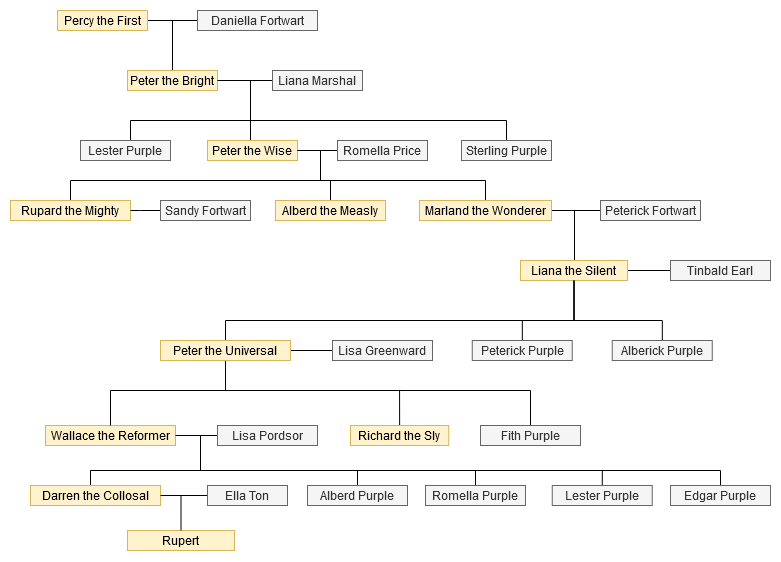

The diagram above was exported from draw.io. Its source (the exported page's mxGraphModel, read from the mxfile embedded in the PNG):
<mxGraphModel dx="1718" dy="959" grid="1" gridSize="10" guides="1" tooltips="1" connect="1" arrows="1" fold="1" page="1" pageScale="1" pageWidth="827" pageHeight="1169" math="0" shadow="0">
  <root>
    <mxCell id="0" />
    <mxCell id="1" parent="0" />
    <mxCell id="QJsgp_xMMJLdoFjx5tty-10" style="edgeStyle=orthogonalEdgeStyle;rounded=0;orthogonalLoop=1;jettySize=auto;html=1;endArrow=none;endFill=0;exitX=1;exitY=0.5;exitDx=0;exitDy=0;" parent="1" source="CZMDsdcZZJH1a0XMCyh6-1" target="QJsgp_xMMJLdoFjx5tty-8" edge="1">
      <mxGeometry relative="1" as="geometry">
        <mxPoint x="202" y="110" as="sourcePoint" />
        <Array as="points">
          <mxPoint x="307" y="110" />
        </Array>
      </mxGeometry>
    </mxCell>
    <mxCell id="f0Z4uh8erXsmyNAusVcs-8" style="edgeStyle=orthogonalEdgeStyle;rounded=0;orthogonalLoop=1;jettySize=auto;html=1;endArrow=none;endFill=0;" edge="1" parent="1" source="CZMDsdcZZJH1a0XMCyh6-1" target="CZMDsdcZZJH1a0XMCyh6-2">
      <mxGeometry relative="1" as="geometry">
        <Array as="points">
          <mxPoint x="202" y="110" />
        </Array>
      </mxGeometry>
    </mxCell>
    <mxCell id="CZMDsdcZZJH1a0XMCyh6-1" value="Percy the First" style="text;html=1;strokeColor=#d6b656;fillColor=#fff2cc;align=center;verticalAlign=middle;whiteSpace=wrap;rounded=0;" parent="1" vertex="1">
      <mxGeometry x="87" y="100" width="90" height="20" as="geometry" />
    </mxCell>
    <mxCell id="esbJOiD3Elu51p_Aof4D-1" style="edgeStyle=orthogonalEdgeStyle;rounded=0;orthogonalLoop=1;jettySize=auto;html=1;endArrow=none;endFill=0;" parent="1" source="CZMDsdcZZJH1a0XMCyh6-2" target="CZMDsdcZZJH1a0XMCyh6-5" edge="1">
      <mxGeometry relative="1" as="geometry">
        <Array as="points">
          <mxPoint x="280" y="170" />
        </Array>
      </mxGeometry>
    </mxCell>
    <mxCell id="f0Z4uh8erXsmyNAusVcs-4" style="edgeStyle=orthogonalEdgeStyle;rounded=0;orthogonalLoop=1;jettySize=auto;html=1;endArrow=none;endFill=0;" edge="1" parent="1" source="CZMDsdcZZJH1a0XMCyh6-2" target="f0Z4uh8erXsmyNAusVcs-3">
      <mxGeometry relative="1" as="geometry">
        <Array as="points">
          <mxPoint x="280" y="170" />
          <mxPoint x="280" y="210" />
          <mxPoint x="160" y="210" />
        </Array>
      </mxGeometry>
    </mxCell>
    <mxCell id="f0Z4uh8erXsmyNAusVcs-7" style="edgeStyle=orthogonalEdgeStyle;rounded=0;orthogonalLoop=1;jettySize=auto;html=1;entryX=0.5;entryY=0;entryDx=0;entryDy=0;endArrow=none;endFill=0;" edge="1" parent="1" source="CZMDsdcZZJH1a0XMCyh6-2" target="f0Z4uh8erXsmyNAusVcs-6">
      <mxGeometry relative="1" as="geometry">
        <Array as="points">
          <mxPoint x="280" y="170" />
          <mxPoint x="280" y="210" />
          <mxPoint x="536" y="210" />
        </Array>
      </mxGeometry>
    </mxCell>
    <mxCell id="CZMDsdcZZJH1a0XMCyh6-2" value="Peter the Bright" style="text;html=1;strokeColor=#d6b656;fillColor=#fff2cc;align=center;verticalAlign=middle;whiteSpace=wrap;rounded=0;" parent="1" vertex="1">
      <mxGeometry x="157" y="160" width="90" height="20" as="geometry" />
    </mxCell>
    <mxCell id="esbJOiD3Elu51p_Aof4D-7" style="edgeStyle=orthogonalEdgeStyle;rounded=0;orthogonalLoop=1;jettySize=auto;html=1;entryX=0.5;entryY=0;entryDx=0;entryDy=0;endArrow=none;endFill=0;" parent="1" source="CZMDsdcZZJH1a0XMCyh6-5" target="esbJOiD3Elu51p_Aof4D-6" edge="1">
      <mxGeometry relative="1" as="geometry">
        <Array as="points">
          <mxPoint x="350" y="240" />
          <mxPoint x="350" y="270" />
          <mxPoint x="100" y="270" />
        </Array>
      </mxGeometry>
    </mxCell>
    <mxCell id="f0Z4uh8erXsmyNAusVcs-5" style="edgeStyle=orthogonalEdgeStyle;rounded=0;orthogonalLoop=1;jettySize=auto;html=1;endArrow=none;endFill=0;" edge="1" parent="1" source="CZMDsdcZZJH1a0XMCyh6-5" target="QJsgp_xMMJLdoFjx5tty-18">
      <mxGeometry relative="1" as="geometry">
        <Array as="points">
          <mxPoint x="350" y="240" />
          <mxPoint x="350" y="270" />
          <mxPoint x="360" y="270" />
        </Array>
      </mxGeometry>
    </mxCell>
    <mxCell id="CZMDsdcZZJH1a0XMCyh6-5" value="Peter the Wise" style="text;html=1;strokeColor=#d6b656;fillColor=#fff2cc;align=center;verticalAlign=middle;whiteSpace=wrap;rounded=0;" parent="1" vertex="1">
      <mxGeometry x="237" y="230" width="90" height="20" as="geometry" />
    </mxCell>
    <mxCell id="esbJOiD3Elu51p_Aof4D-6" value="Rupard the Mighty" style="text;html=1;strokeColor=#d6b656;fillColor=#fff2cc;align=center;verticalAlign=middle;whiteSpace=wrap;rounded=0;" parent="1" vertex="1">
      <mxGeometry x="40" y="290" width="120" height="20" as="geometry" />
    </mxCell>
    <mxCell id="QJsgp_xMMJLdoFjx5tty-8" value="Daniella Fortwart" style="text;html=1;strokeColor=#666666;fillColor=#f5f5f5;align=center;verticalAlign=middle;whiteSpace=wrap;rounded=0;fontColor=#333333;" parent="1" vertex="1">
      <mxGeometry x="227" y="100" width="120" height="20" as="geometry" />
    </mxCell>
    <mxCell id="QJsgp_xMMJLdoFjx5tty-13" style="edgeStyle=orthogonalEdgeStyle;rounded=0;orthogonalLoop=1;jettySize=auto;html=1;endArrow=none;endFill=0;" parent="1" source="QJsgp_xMMJLdoFjx5tty-12" target="CZMDsdcZZJH1a0XMCyh6-2" edge="1">
      <mxGeometry relative="1" as="geometry" />
    </mxCell>
    <mxCell id="QJsgp_xMMJLdoFjx5tty-12" value="Liana Marshal" style="text;html=1;strokeColor=#666666;fillColor=#f5f5f5;align=center;verticalAlign=middle;whiteSpace=wrap;rounded=0;fontColor=#333333;" parent="1" vertex="1">
      <mxGeometry x="302" y="160" width="90" height="20" as="geometry" />
    </mxCell>
    <mxCell id="QJsgp_xMMJLdoFjx5tty-15" style="edgeStyle=orthogonalEdgeStyle;rounded=0;orthogonalLoop=1;jettySize=auto;html=1;entryX=1;entryY=0.5;entryDx=0;entryDy=0;endArrow=none;endFill=0;" parent="1" source="QJsgp_xMMJLdoFjx5tty-14" target="CZMDsdcZZJH1a0XMCyh6-5" edge="1">
      <mxGeometry relative="1" as="geometry">
        <Array as="points" />
      </mxGeometry>
    </mxCell>
    <mxCell id="QJsgp_xMMJLdoFjx5tty-14" value="Romella Price" style="text;html=1;strokeColor=#666666;fillColor=#f5f5f5;align=center;verticalAlign=middle;whiteSpace=wrap;rounded=0;fontColor=#333333;" parent="1" vertex="1">
      <mxGeometry x="367" y="230" width="90" height="20" as="geometry" />
    </mxCell>
    <mxCell id="QJsgp_xMMJLdoFjx5tty-18" value="Alberd the Measly" style="text;html=1;strokeColor=#d6b656;fillColor=#fff2cc;align=center;verticalAlign=middle;whiteSpace=wrap;rounded=0;" parent="1" vertex="1">
      <mxGeometry x="305" y="290" width="110" height="20" as="geometry" />
    </mxCell>
    <mxCell id="QJsgp_xMMJLdoFjx5tty-22" style="edgeStyle=orthogonalEdgeStyle;rounded=0;orthogonalLoop=1;jettySize=auto;html=1;exitX=0.5;exitY=0;exitDx=0;exitDy=0;endArrow=none;endFill=0;entryX=1;entryY=0.5;entryDx=0;entryDy=0;" parent="1" source="QJsgp_xMMJLdoFjx5tty-21" target="CZMDsdcZZJH1a0XMCyh6-5" edge="1">
      <mxGeometry relative="1" as="geometry">
        <mxPoint x="210" y="240" as="targetPoint" />
        <Array as="points">
          <mxPoint x="515" y="270" />
          <mxPoint x="350" y="270" />
          <mxPoint x="350" y="240" />
        </Array>
      </mxGeometry>
    </mxCell>
    <mxCell id="QJsgp_xMMJLdoFjx5tty-28" style="edgeStyle=orthogonalEdgeStyle;rounded=0;orthogonalLoop=1;jettySize=auto;html=1;endArrow=none;endFill=0;" parent="1" source="QJsgp_xMMJLdoFjx5tty-21" target="QJsgp_xMMJLdoFjx5tty-27" edge="1">
      <mxGeometry relative="1" as="geometry" />
    </mxCell>
    <mxCell id="QJsgp_xMMJLdoFjx5tty-30" style="edgeStyle=orthogonalEdgeStyle;rounded=0;orthogonalLoop=1;jettySize=auto;html=1;endArrow=none;endFill=0;" parent="1" source="QJsgp_xMMJLdoFjx5tty-21" target="QJsgp_xMMJLdoFjx5tty-29" edge="1">
      <mxGeometry relative="1" as="geometry">
        <Array as="points">
          <mxPoint x="604" y="300" />
        </Array>
      </mxGeometry>
    </mxCell>
    <mxCell id="QJsgp_xMMJLdoFjx5tty-21" value="Marland the Wonderer" style="text;html=1;strokeColor=#d6b656;fillColor=#fff2cc;align=center;verticalAlign=middle;whiteSpace=wrap;rounded=0;" parent="1" vertex="1">
      <mxGeometry x="449" y="290" width="132" height="20" as="geometry" />
    </mxCell>
    <mxCell id="QJsgp_xMMJLdoFjx5tty-24" style="edgeStyle=orthogonalEdgeStyle;rounded=0;orthogonalLoop=1;jettySize=auto;html=1;endArrow=none;endFill=0;" parent="1" source="QJsgp_xMMJLdoFjx5tty-23" edge="1">
      <mxGeometry relative="1" as="geometry">
        <mxPoint x="160" y="300" as="targetPoint" />
        <Array as="points">
          <mxPoint x="170" y="300" />
          <mxPoint x="170" y="300" />
        </Array>
      </mxGeometry>
    </mxCell>
    <mxCell id="QJsgp_xMMJLdoFjx5tty-23" value="Sandy Fortwart" style="text;html=1;strokeColor=#666666;fillColor=#f5f5f5;align=center;verticalAlign=middle;whiteSpace=wrap;rounded=0;fontColor=#333333;" parent="1" vertex="1">
      <mxGeometry x="190" y="290" width="90" height="20" as="geometry" />
    </mxCell>
    <mxCell id="QJsgp_xMMJLdoFjx5tty-27" value="Peterick Fortwart" style="text;html=1;strokeColor=#666666;fillColor=#f5f5f5;align=center;verticalAlign=middle;whiteSpace=wrap;rounded=0;fontColor=#333333;" parent="1" vertex="1">
      <mxGeometry x="630" y="290" width="100" height="20" as="geometry" />
    </mxCell>
    <mxCell id="f0Z4uh8erXsmyNAusVcs-12" style="edgeStyle=orthogonalEdgeStyle;rounded=0;orthogonalLoop=1;jettySize=auto;html=1;entryX=0;entryY=0.5;entryDx=0;entryDy=0;endArrow=none;endFill=0;" edge="1" parent="1" source="QJsgp_xMMJLdoFjx5tty-29" target="f0Z4uh8erXsmyNAusVcs-11">
      <mxGeometry relative="1" as="geometry" />
    </mxCell>
    <mxCell id="QJsgp_xMMJLdoFjx5tty-29" value="Liana the Silent" style="text;html=1;strokeColor=#d6b656;fillColor=#fff2cc;align=center;verticalAlign=middle;whiteSpace=wrap;rounded=0;" parent="1" vertex="1">
      <mxGeometry x="550" y="350" width="107" height="20" as="geometry" />
    </mxCell>
    <mxCell id="vlu7CHLA1ji-IuZGhJZQ-4" value="Rupert" style="text;html=1;strokeColor=#d6b656;fillColor=#fff2cc;align=center;verticalAlign=middle;whiteSpace=wrap;rounded=0;" parent="1" vertex="1">
      <mxGeometry x="157" y="620" width="107" height="20" as="geometry" />
    </mxCell>
    <mxCell id="vlu7CHLA1ji-IuZGhJZQ-9" style="edgeStyle=orthogonalEdgeStyle;rounded=0;orthogonalLoop=1;jettySize=auto;html=1;endArrow=none;endFill=0;" parent="1" source="vlu7CHLA1ji-IuZGhJZQ-5" target="vlu7CHLA1ji-IuZGhJZQ-8" edge="1">
      <mxGeometry relative="1" as="geometry">
        <Array as="points">
          <mxPoint x="120" y="560" />
          <mxPoint x="230" y="560" />
          <mxPoint x="230" y="525" />
        </Array>
      </mxGeometry>
    </mxCell>
    <mxCell id="f0Z4uh8erXsmyNAusVcs-43" style="edgeStyle=orthogonalEdgeStyle;rounded=0;orthogonalLoop=1;jettySize=auto;html=1;entryX=0.5;entryY=0;entryDx=0;entryDy=0;endArrow=none;endFill=0;" edge="1" parent="1" source="vlu7CHLA1ji-IuZGhJZQ-5" target="vlu7CHLA1ji-IuZGhJZQ-4">
      <mxGeometry relative="1" as="geometry">
        <Array as="points">
          <mxPoint x="211" y="585" />
        </Array>
      </mxGeometry>
    </mxCell>
    <mxCell id="vlu7CHLA1ji-IuZGhJZQ-5" value="Darren the Collosal" style="text;html=1;strokeColor=#d6b656;fillColor=#fff2cc;align=center;verticalAlign=middle;whiteSpace=wrap;rounded=0;" parent="1" vertex="1">
      <mxGeometry x="60" y="575" width="130" height="20" as="geometry" />
    </mxCell>
    <mxCell id="f0Z4uh8erXsmyNAusVcs-34" style="edgeStyle=orthogonalEdgeStyle;rounded=0;orthogonalLoop=1;jettySize=auto;html=1;entryX=0.5;entryY=0;entryDx=0;entryDy=0;endArrow=none;endFill=0;" edge="1" parent="1" source="vlu7CHLA1ji-IuZGhJZQ-8" target="f0Z4uh8erXsmyNAusVcs-30">
      <mxGeometry relative="1" as="geometry">
        <Array as="points">
          <mxPoint x="230" y="525" />
          <mxPoint x="230" y="560" />
          <mxPoint x="387" y="560" />
        </Array>
      </mxGeometry>
    </mxCell>
    <mxCell id="f0Z4uh8erXsmyNAusVcs-35" style="edgeStyle=orthogonalEdgeStyle;rounded=0;orthogonalLoop=1;jettySize=auto;html=1;entryX=0.5;entryY=0;entryDx=0;entryDy=0;endArrow=none;endFill=0;" edge="1" parent="1" source="vlu7CHLA1ji-IuZGhJZQ-8" target="f0Z4uh8erXsmyNAusVcs-31">
      <mxGeometry relative="1" as="geometry">
        <Array as="points">
          <mxPoint x="230" y="525" />
          <mxPoint x="230" y="560" />
          <mxPoint x="505" y="560" />
        </Array>
      </mxGeometry>
    </mxCell>
    <mxCell id="f0Z4uh8erXsmyNAusVcs-36" style="edgeStyle=orthogonalEdgeStyle;rounded=0;orthogonalLoop=1;jettySize=auto;html=1;entryX=0.5;entryY=0;entryDx=0;entryDy=0;endArrow=none;endFill=0;" edge="1" parent="1" source="vlu7CHLA1ji-IuZGhJZQ-8" target="f0Z4uh8erXsmyNAusVcs-32">
      <mxGeometry relative="1" as="geometry">
        <Array as="points">
          <mxPoint x="230" y="525" />
          <mxPoint x="230" y="560" />
          <mxPoint x="632" y="560" />
        </Array>
      </mxGeometry>
    </mxCell>
    <mxCell id="f0Z4uh8erXsmyNAusVcs-37" style="edgeStyle=orthogonalEdgeStyle;rounded=0;orthogonalLoop=1;jettySize=auto;html=1;entryX=0.5;entryY=0;entryDx=0;entryDy=0;endArrow=none;endFill=0;" edge="1" parent="1" source="vlu7CHLA1ji-IuZGhJZQ-8" target="f0Z4uh8erXsmyNAusVcs-33">
      <mxGeometry relative="1" as="geometry">
        <Array as="points">
          <mxPoint x="230" y="525" />
          <mxPoint x="230" y="560" />
          <mxPoint x="750" y="560" />
        </Array>
      </mxGeometry>
    </mxCell>
    <mxCell id="vlu7CHLA1ji-IuZGhJZQ-8" value="Wallace the Reformer" style="text;html=1;strokeColor=#d6b656;fillColor=#fff2cc;align=center;verticalAlign=middle;whiteSpace=wrap;rounded=0;" parent="1" vertex="1">
      <mxGeometry x="75" y="515" width="130" height="20" as="geometry" />
    </mxCell>
    <mxCell id="vlu7CHLA1ji-IuZGhJZQ-12" style="edgeStyle=orthogonalEdgeStyle;rounded=0;orthogonalLoop=1;jettySize=auto;html=1;endArrow=none;endFill=0;" parent="1" source="vlu7CHLA1ji-IuZGhJZQ-11" target="vlu7CHLA1ji-IuZGhJZQ-8" edge="1">
      <mxGeometry relative="1" as="geometry">
        <Array as="points">
          <mxPoint x="255" y="480" />
          <mxPoint x="140" y="480" />
        </Array>
      </mxGeometry>
    </mxCell>
    <mxCell id="f0Z4uh8erXsmyNAusVcs-16" style="edgeStyle=orthogonalEdgeStyle;rounded=0;orthogonalLoop=1;jettySize=auto;html=1;entryX=0.5;entryY=1;entryDx=0;entryDy=0;endArrow=none;endFill=0;exitX=0.5;exitY=0;exitDx=0;exitDy=0;" edge="1" parent="1" source="vlu7CHLA1ji-IuZGhJZQ-11" target="QJsgp_xMMJLdoFjx5tty-29">
      <mxGeometry relative="1" as="geometry">
        <Array as="points">
          <mxPoint x="255" y="410" />
          <mxPoint x="604" y="410" />
        </Array>
      </mxGeometry>
    </mxCell>
    <mxCell id="f0Z4uh8erXsmyNAusVcs-23" style="edgeStyle=orthogonalEdgeStyle;rounded=0;orthogonalLoop=1;jettySize=auto;html=1;endArrow=none;endFill=0;" edge="1" parent="1" source="vlu7CHLA1ji-IuZGhJZQ-11" target="f0Z4uh8erXsmyNAusVcs-21">
      <mxGeometry relative="1" as="geometry" />
    </mxCell>
    <mxCell id="f0Z4uh8erXsmyNAusVcs-25" style="edgeStyle=orthogonalEdgeStyle;rounded=0;orthogonalLoop=1;jettySize=auto;html=1;entryX=0.5;entryY=0;entryDx=0;entryDy=0;endArrow=none;endFill=0;" edge="1" parent="1" source="vlu7CHLA1ji-IuZGhJZQ-11" target="f0Z4uh8erXsmyNAusVcs-26">
      <mxGeometry relative="1" as="geometry">
        <mxPoint x="430" y="515" as="targetPoint" />
        <Array as="points">
          <mxPoint x="255" y="480" />
          <mxPoint x="429" y="480" />
        </Array>
      </mxGeometry>
    </mxCell>
    <mxCell id="f0Z4uh8erXsmyNAusVcs-28" style="edgeStyle=orthogonalEdgeStyle;rounded=0;orthogonalLoop=1;jettySize=auto;html=1;entryX=0.5;entryY=0;entryDx=0;entryDy=0;endArrow=none;endFill=0;" edge="1" parent="1" source="vlu7CHLA1ji-IuZGhJZQ-11" target="f0Z4uh8erXsmyNAusVcs-27">
      <mxGeometry relative="1" as="geometry">
        <Array as="points">
          <mxPoint x="255" y="480" />
          <mxPoint x="560" y="480" />
        </Array>
      </mxGeometry>
    </mxCell>
    <mxCell id="vlu7CHLA1ji-IuZGhJZQ-11" value="Peter the Universal" style="text;html=1;strokeColor=#d6b656;fillColor=#fff2cc;align=center;verticalAlign=middle;whiteSpace=wrap;rounded=0;" parent="1" vertex="1">
      <mxGeometry x="190" y="430" width="130" height="20" as="geometry" />
    </mxCell>
    <mxCell id="f0Z4uh8erXsmyNAusVcs-3" value="Lester Purple" style="text;html=1;strokeColor=#666666;fillColor=#f5f5f5;align=center;verticalAlign=middle;whiteSpace=wrap;rounded=0;fontColor=#333333;" vertex="1" parent="1">
      <mxGeometry x="110" y="230" width="90" height="20" as="geometry" />
    </mxCell>
    <mxCell id="f0Z4uh8erXsmyNAusVcs-6" value="Sterling Purple" style="text;html=1;strokeColor=#666666;fillColor=#f5f5f5;align=center;verticalAlign=middle;whiteSpace=wrap;rounded=0;fontColor=#333333;" vertex="1" parent="1">
      <mxGeometry x="491" y="230" width="90" height="20" as="geometry" />
    </mxCell>
    <mxCell id="f0Z4uh8erXsmyNAusVcs-17" style="edgeStyle=orthogonalEdgeStyle;rounded=0;orthogonalLoop=1;jettySize=auto;html=1;entryX=0.5;entryY=1;entryDx=0;entryDy=0;endArrow=none;endFill=0;" edge="1" parent="1" source="f0Z4uh8erXsmyNAusVcs-9" target="QJsgp_xMMJLdoFjx5tty-29">
      <mxGeometry relative="1" as="geometry">
        <Array as="points">
          <mxPoint x="552" y="410" />
          <mxPoint x="604" y="410" />
        </Array>
      </mxGeometry>
    </mxCell>
    <mxCell id="f0Z4uh8erXsmyNAusVcs-9" value="Peterick Purple" style="text;html=1;strokeColor=#666666;fillColor=#f5f5f5;align=center;verticalAlign=middle;whiteSpace=wrap;rounded=0;fontColor=#333333;" vertex="1" parent="1">
      <mxGeometry x="501.75" y="430" width="100" height="20" as="geometry" />
    </mxCell>
    <mxCell id="f0Z4uh8erXsmyNAusVcs-18" style="edgeStyle=orthogonalEdgeStyle;rounded=0;orthogonalLoop=1;jettySize=auto;html=1;entryX=0.5;entryY=1;entryDx=0;entryDy=0;endArrow=none;endFill=0;" edge="1" parent="1" source="f0Z4uh8erXsmyNAusVcs-10" target="QJsgp_xMMJLdoFjx5tty-29">
      <mxGeometry relative="1" as="geometry">
        <Array as="points">
          <mxPoint x="692" y="410" />
          <mxPoint x="604" y="410" />
        </Array>
      </mxGeometry>
    </mxCell>
    <mxCell id="f0Z4uh8erXsmyNAusVcs-10" value="Alberick Purple" style="text;html=1;strokeColor=#666666;fillColor=#f5f5f5;align=center;verticalAlign=middle;whiteSpace=wrap;rounded=0;fontColor=#333333;" vertex="1" parent="1">
      <mxGeometry x="641.75" y="430" width="100" height="20" as="geometry" />
    </mxCell>
    <mxCell id="f0Z4uh8erXsmyNAusVcs-11" value="Tinbald Earl" style="text;html=1;strokeColor=#666666;fillColor=#f5f5f5;align=center;verticalAlign=middle;whiteSpace=wrap;rounded=0;fontColor=#333333;" vertex="1" parent="1">
      <mxGeometry x="700" y="350" width="100" height="20" as="geometry" />
    </mxCell>
    <mxCell id="f0Z4uh8erXsmyNAusVcs-22" style="edgeStyle=orthogonalEdgeStyle;rounded=0;orthogonalLoop=1;jettySize=auto;html=1;entryX=1;entryY=0.5;entryDx=0;entryDy=0;endArrow=none;endFill=0;" edge="1" parent="1" source="f0Z4uh8erXsmyNAusVcs-19" target="vlu7CHLA1ji-IuZGhJZQ-8">
      <mxGeometry relative="1" as="geometry" />
    </mxCell>
    <mxCell id="f0Z4uh8erXsmyNAusVcs-19" value="Lisa Pordsor" style="text;html=1;strokeColor=#666666;fillColor=#f5f5f5;align=center;verticalAlign=middle;whiteSpace=wrap;rounded=0;fontColor=#333333;" vertex="1" parent="1">
      <mxGeometry x="247" y="515" width="100" height="20" as="geometry" />
    </mxCell>
    <mxCell id="f0Z4uh8erXsmyNAusVcs-21" value="Lisa Greenward" style="text;html=1;strokeColor=#666666;fillColor=#f5f5f5;align=center;verticalAlign=middle;whiteSpace=wrap;rounded=0;fontColor=#333333;" vertex="1" parent="1">
      <mxGeometry x="362" y="430" width="100" height="20" as="geometry" />
    </mxCell>
    <mxCell id="f0Z4uh8erXsmyNAusVcs-26" value="Richard the Sly" style="text;html=1;strokeColor=#d6b656;fillColor=#fff2cc;align=center;verticalAlign=middle;whiteSpace=wrap;rounded=0;" vertex="1" parent="1">
      <mxGeometry x="380" y="515" width="98.25" height="20" as="geometry" />
    </mxCell>
    <mxCell id="f0Z4uh8erXsmyNAusVcs-27" value="Fith Purple" style="text;html=1;strokeColor=#666666;fillColor=#f5f5f5;align=center;verticalAlign=middle;whiteSpace=wrap;rounded=0;fontColor=#333333;" vertex="1" parent="1">
      <mxGeometry x="510" y="515" width="100" height="20" as="geometry" />
    </mxCell>
    <mxCell id="f0Z4uh8erXsmyNAusVcs-30" value="Alberd Purple" style="text;html=1;strokeColor=#666666;fillColor=#f5f5f5;align=center;verticalAlign=middle;whiteSpace=wrap;rounded=0;fontColor=#333333;" vertex="1" parent="1">
      <mxGeometry x="337" y="575" width="100" height="20" as="geometry" />
    </mxCell>
    <mxCell id="f0Z4uh8erXsmyNAusVcs-31" value="Romella Purple" style="text;html=1;strokeColor=#666666;fillColor=#f5f5f5;align=center;verticalAlign=middle;whiteSpace=wrap;rounded=0;fontColor=#333333;" vertex="1" parent="1">
      <mxGeometry x="455" y="575" width="100" height="20" as="geometry" />
    </mxCell>
    <mxCell id="f0Z4uh8erXsmyNAusVcs-32" value="Lester Purple" style="text;html=1;strokeColor=#666666;fillColor=#f5f5f5;align=center;verticalAlign=middle;whiteSpace=wrap;rounded=0;fontColor=#333333;" vertex="1" parent="1">
      <mxGeometry x="581.75" y="575" width="100" height="20" as="geometry" />
    </mxCell>
    <mxCell id="f0Z4uh8erXsmyNAusVcs-33" value="Edgar Purple" style="text;html=1;strokeColor=#666666;fillColor=#f5f5f5;align=center;verticalAlign=middle;whiteSpace=wrap;rounded=0;fontColor=#333333;" vertex="1" parent="1">
      <mxGeometry x="700" y="575" width="100" height="20" as="geometry" />
    </mxCell>
    <mxCell id="f0Z4uh8erXsmyNAusVcs-39" style="edgeStyle=orthogonalEdgeStyle;rounded=0;orthogonalLoop=1;jettySize=auto;html=1;endArrow=none;endFill=0;" edge="1" parent="1" source="f0Z4uh8erXsmyNAusVcs-38" target="vlu7CHLA1ji-IuZGhJZQ-5">
      <mxGeometry relative="1" as="geometry" />
    </mxCell>
    <mxCell id="f0Z4uh8erXsmyNAusVcs-38" value="Ella Ton" style="text;html=1;strokeColor=#666666;fillColor=#f5f5f5;align=center;verticalAlign=middle;whiteSpace=wrap;rounded=0;fontColor=#333333;" vertex="1" parent="1">
      <mxGeometry x="237" y="575" width="80" height="20" as="geometry" />
    </mxCell>
  </root>
</mxGraphModel>